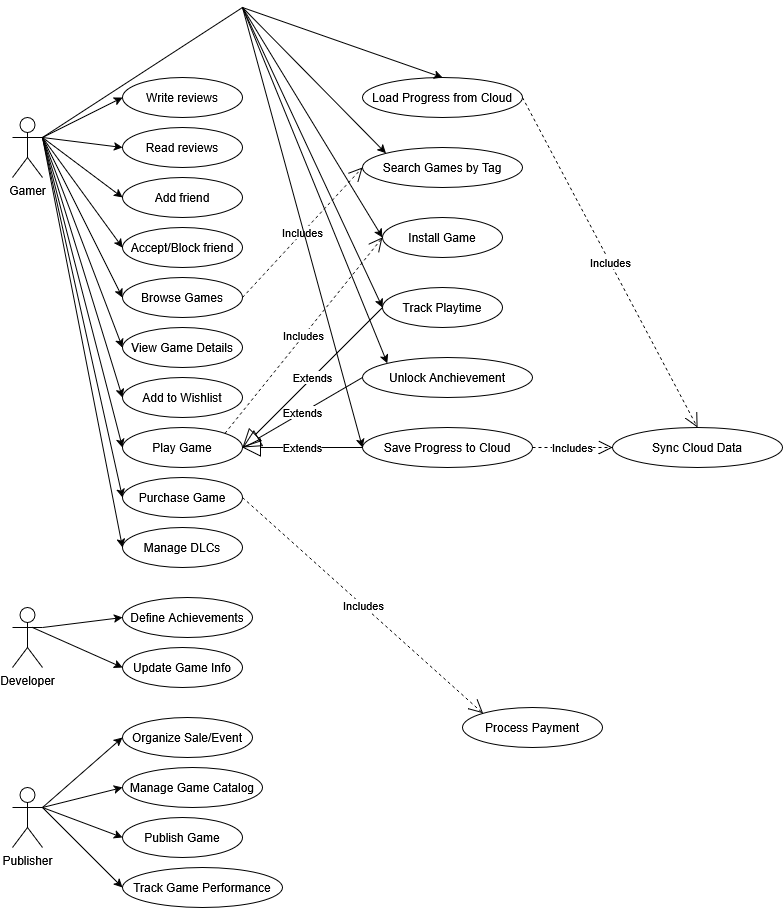

The diagram above was exported from draw.io. Its source (the exported page's mxGraphModel, read from the mxfile embedded in the PNG):
<mxGraphModel dx="2015" dy="1139" grid="1" gridSize="10" guides="1" tooltips="1" connect="1" arrows="1" fold="1" page="1" pageScale="1" pageWidth="827" pageHeight="1169" math="0" shadow="0">
  <root>
    <mxCell id="0" />
    <mxCell id="1" parent="0" />
    <mxCell id="VFYsyVMOEql_OoptQlIC-1" value="Gamer" style="shape=umlActor;verticalLabelPosition=bottom;verticalAlign=top;html=1;outlineConnect=0;" parent="1" vertex="1">
      <mxGeometry x="50" y="120" width="30" height="60" as="geometry" />
    </mxCell>
    <mxCell id="VFYsyVMOEql_OoptQlIC-3" value="Write reviews" style="ellipse;whiteSpace=wrap;html=1;" parent="1" vertex="1">
      <mxGeometry x="160" y="80" width="120" height="40" as="geometry" />
    </mxCell>
    <mxCell id="VFYsyVMOEql_OoptQlIC-4" value="Read reviews" style="ellipse;whiteSpace=wrap;html=1;" parent="1" vertex="1">
      <mxGeometry x="160" y="130" width="120" height="40" as="geometry" />
    </mxCell>
    <mxCell id="VFYsyVMOEql_OoptQlIC-5" value="Add friend" style="ellipse;whiteSpace=wrap;html=1;" parent="1" vertex="1">
      <mxGeometry x="160" y="180" width="120" height="40" as="geometry" />
    </mxCell>
    <mxCell id="VFYsyVMOEql_OoptQlIC-6" value="Accept/Block friend" style="ellipse;whiteSpace=wrap;html=1;" parent="1" vertex="1">
      <mxGeometry x="160" y="230" width="120" height="40" as="geometry" />
    </mxCell>
    <mxCell id="VFYsyVMOEql_OoptQlIC-7" value="Browse Games" style="ellipse;whiteSpace=wrap;html=1;" parent="1" vertex="1">
      <mxGeometry x="160" y="280" width="120" height="40" as="geometry" />
    </mxCell>
    <mxCell id="VFYsyVMOEql_OoptQlIC-8" value="View Game Details" style="ellipse;whiteSpace=wrap;html=1;" parent="1" vertex="1">
      <mxGeometry x="160" y="330" width="120" height="40" as="geometry" />
    </mxCell>
    <mxCell id="VFYsyVMOEql_OoptQlIC-9" value="Add to Wishlist" style="ellipse;whiteSpace=wrap;html=1;" parent="1" vertex="1">
      <mxGeometry x="160" y="380" width="120" height="40" as="geometry" />
    </mxCell>
    <mxCell id="VFYsyVMOEql_OoptQlIC-10" value="Play Game" style="ellipse;whiteSpace=wrap;html=1;" parent="1" vertex="1">
      <mxGeometry x="160" y="430" width="120" height="40" as="geometry" />
    </mxCell>
    <mxCell id="VFYsyVMOEql_OoptQlIC-11" value="Purchase Game" style="ellipse;whiteSpace=wrap;html=1;" parent="1" vertex="1">
      <mxGeometry x="160" y="480" width="120" height="40" as="geometry" />
    </mxCell>
    <mxCell id="VFYsyVMOEql_OoptQlIC-12" value="Manage DLCs" style="ellipse;whiteSpace=wrap;html=1;" parent="1" vertex="1">
      <mxGeometry x="160" y="530" width="120" height="40" as="geometry" />
    </mxCell>
    <mxCell id="VFYsyVMOEql_OoptQlIC-13" value="Load Progress from Cloud" style="ellipse;whiteSpace=wrap;html=1;" parent="1" vertex="1">
      <mxGeometry x="400" y="80" width="160" height="40" as="geometry" />
    </mxCell>
    <mxCell id="VFYsyVMOEql_OoptQlIC-14" value="Search Games by Tag" style="ellipse;whiteSpace=wrap;html=1;" parent="1" vertex="1">
      <mxGeometry x="400" y="150" width="160" height="40" as="geometry" />
    </mxCell>
    <mxCell id="VFYsyVMOEql_OoptQlIC-15" value="Install Game" style="ellipse;whiteSpace=wrap;html=1;" parent="1" vertex="1">
      <mxGeometry x="420" y="220" width="120" height="40" as="geometry" />
    </mxCell>
    <mxCell id="VFYsyVMOEql_OoptQlIC-16" value="Track Playtime" style="ellipse;whiteSpace=wrap;html=1;" parent="1" vertex="1">
      <mxGeometry x="420" y="290" width="120" height="40" as="geometry" />
    </mxCell>
    <mxCell id="VFYsyVMOEql_OoptQlIC-17" value="Unlock Anchievement" style="ellipse;whiteSpace=wrap;html=1;" parent="1" vertex="1">
      <mxGeometry x="400" y="360" width="170" height="40" as="geometry" />
    </mxCell>
    <mxCell id="VFYsyVMOEql_OoptQlIC-18" value="Save Progress to Cloud" style="ellipse;whiteSpace=wrap;html=1;" parent="1" vertex="1">
      <mxGeometry x="400" y="430" width="170" height="40" as="geometry" />
    </mxCell>
    <mxCell id="VFYsyVMOEql_OoptQlIC-19" value="Sync Cloud Data" style="ellipse;whiteSpace=wrap;html=1;" parent="1" vertex="1">
      <mxGeometry x="650" y="430" width="170" height="40" as="geometry" />
    </mxCell>
    <mxCell id="VFYsyVMOEql_OoptQlIC-21" value="Extends" style="endArrow=block;endSize=16;endFill=0;html=1;rounded=0;exitX=0;exitY=0.5;exitDx=0;exitDy=0;entryX=1;entryY=0.5;entryDx=0;entryDy=0;" parent="1" source="VFYsyVMOEql_OoptQlIC-18" target="VFYsyVMOEql_OoptQlIC-10" edge="1">
      <mxGeometry width="160" relative="1" as="geometry">
        <mxPoint x="160" y="740" as="sourcePoint" />
        <mxPoint x="320" y="740" as="targetPoint" />
      </mxGeometry>
    </mxCell>
    <mxCell id="VFYsyVMOEql_OoptQlIC-22" value="Includes" style="endArrow=open;endSize=12;dashed=1;html=1;rounded=0;exitX=1;exitY=0;exitDx=0;exitDy=0;entryX=0;entryY=0.5;entryDx=0;entryDy=0;" parent="1" source="VFYsyVMOEql_OoptQlIC-10" target="VFYsyVMOEql_OoptQlIC-15" edge="1">
      <mxGeometry width="160" relative="1" as="geometry">
        <mxPoint x="160" y="790" as="sourcePoint" />
        <mxPoint x="320" y="790" as="targetPoint" />
      </mxGeometry>
    </mxCell>
    <mxCell id="VFYsyVMOEql_OoptQlIC-23" value="Extends" style="endArrow=block;endSize=16;endFill=0;html=1;rounded=0;exitX=0;exitY=0.5;exitDx=0;exitDy=0;" parent="1" source="VFYsyVMOEql_OoptQlIC-17" edge="1">
      <mxGeometry width="160" relative="1" as="geometry">
        <mxPoint x="500" y="600" as="sourcePoint" />
        <mxPoint x="280" y="450" as="targetPoint" />
      </mxGeometry>
    </mxCell>
    <mxCell id="VFYsyVMOEql_OoptQlIC-24" value="Extends" style="endArrow=block;endSize=16;endFill=0;html=1;rounded=0;exitX=0;exitY=0.5;exitDx=0;exitDy=0;entryX=1;entryY=0.5;entryDx=0;entryDy=0;" parent="1" target="VFYsyVMOEql_OoptQlIC-10" edge="1">
      <mxGeometry width="160" relative="1" as="geometry">
        <mxPoint x="420" y="310" as="sourcePoint" />
        <mxPoint x="300" y="380" as="targetPoint" />
      </mxGeometry>
    </mxCell>
    <mxCell id="VFYsyVMOEql_OoptQlIC-25" value="Includes" style="endArrow=open;endSize=12;dashed=1;html=1;rounded=0;exitX=1;exitY=0.5;exitDx=0;exitDy=0;entryX=0.5;entryY=0;entryDx=0;entryDy=0;" parent="1" source="VFYsyVMOEql_OoptQlIC-13" target="VFYsyVMOEql_OoptQlIC-19" edge="1">
      <mxGeometry width="160" relative="1" as="geometry">
        <mxPoint x="380" y="496" as="sourcePoint" />
        <mxPoint x="538" y="300" as="targetPoint" />
      </mxGeometry>
    </mxCell>
    <mxCell id="VFYsyVMOEql_OoptQlIC-26" value="" style="endArrow=classic;html=1;rounded=0;exitX=1;exitY=0.3333333333333333;exitDx=0;exitDy=0;exitPerimeter=0;entryX=0;entryY=0.5;entryDx=0;entryDy=0;" parent="1" source="VFYsyVMOEql_OoptQlIC-1" target="VFYsyVMOEql_OoptQlIC-12" edge="1">
      <mxGeometry width="50" height="50" relative="1" as="geometry">
        <mxPoint x="500" y="430" as="sourcePoint" />
        <mxPoint x="550" y="380" as="targetPoint" />
      </mxGeometry>
    </mxCell>
    <mxCell id="VFYsyVMOEql_OoptQlIC-27" value="" style="endArrow=classic;html=1;rounded=0;exitX=1;exitY=0.3333333333333333;exitDx=0;exitDy=0;exitPerimeter=0;entryX=0;entryY=0.5;entryDx=0;entryDy=0;" parent="1" source="VFYsyVMOEql_OoptQlIC-1" target="VFYsyVMOEql_OoptQlIC-11" edge="1">
      <mxGeometry width="50" height="50" relative="1" as="geometry">
        <mxPoint x="190" y="210" as="sourcePoint" />
        <mxPoint x="270" y="600" as="targetPoint" />
      </mxGeometry>
    </mxCell>
    <mxCell id="VFYsyVMOEql_OoptQlIC-28" value="" style="endArrow=classic;html=1;rounded=0;exitX=1;exitY=0.3333333333333333;exitDx=0;exitDy=0;exitPerimeter=0;entryX=0;entryY=0.5;entryDx=0;entryDy=0;" parent="1" source="VFYsyVMOEql_OoptQlIC-1" target="VFYsyVMOEql_OoptQlIC-10" edge="1">
      <mxGeometry width="50" height="50" relative="1" as="geometry">
        <mxPoint x="110" y="240" as="sourcePoint" />
        <mxPoint x="190" y="580" as="targetPoint" />
      </mxGeometry>
    </mxCell>
    <mxCell id="VFYsyVMOEql_OoptQlIC-29" value="" style="endArrow=classic;html=1;rounded=0;exitX=1;exitY=0.3333333333333333;exitDx=0;exitDy=0;exitPerimeter=0;entryX=0;entryY=0.5;entryDx=0;entryDy=0;" parent="1" source="VFYsyVMOEql_OoptQlIC-1" target="VFYsyVMOEql_OoptQlIC-9" edge="1">
      <mxGeometry width="50" height="50" relative="1" as="geometry">
        <mxPoint x="340" y="600" as="sourcePoint" />
        <mxPoint x="420" y="890" as="targetPoint" />
      </mxGeometry>
    </mxCell>
    <mxCell id="VFYsyVMOEql_OoptQlIC-30" value="" style="endArrow=classic;html=1;rounded=0;exitX=1;exitY=0.3333333333333333;exitDx=0;exitDy=0;exitPerimeter=0;" parent="1" source="VFYsyVMOEql_OoptQlIC-1" edge="1">
      <mxGeometry width="50" height="50" relative="1" as="geometry">
        <mxPoint x="210" y="430" as="sourcePoint" />
        <mxPoint x="160" y="350" as="targetPoint" />
      </mxGeometry>
    </mxCell>
    <mxCell id="VFYsyVMOEql_OoptQlIC-31" value="" style="endArrow=classic;html=1;rounded=0;exitX=1;exitY=0.3333333333333333;exitDx=0;exitDy=0;exitPerimeter=0;entryX=0;entryY=0.5;entryDx=0;entryDy=0;" parent="1" source="VFYsyVMOEql_OoptQlIC-1" target="VFYsyVMOEql_OoptQlIC-7" edge="1">
      <mxGeometry width="50" height="50" relative="1" as="geometry">
        <mxPoint x="410" y="680" as="sourcePoint" />
        <mxPoint x="490" y="870" as="targetPoint" />
      </mxGeometry>
    </mxCell>
    <mxCell id="VFYsyVMOEql_OoptQlIC-32" value="" style="endArrow=classic;html=1;rounded=0;exitX=1;exitY=0.3333333333333333;exitDx=0;exitDy=0;exitPerimeter=0;entryX=0;entryY=0.5;entryDx=0;entryDy=0;" parent="1" source="VFYsyVMOEql_OoptQlIC-1" target="VFYsyVMOEql_OoptQlIC-6" edge="1">
      <mxGeometry width="50" height="50" relative="1" as="geometry">
        <mxPoint x="120" y="220" as="sourcePoint" />
        <mxPoint x="200" y="360" as="targetPoint" />
      </mxGeometry>
    </mxCell>
    <mxCell id="VFYsyVMOEql_OoptQlIC-33" value="" style="endArrow=classic;html=1;rounded=0;entryX=0;entryY=0.5;entryDx=0;entryDy=0;" parent="1" target="VFYsyVMOEql_OoptQlIC-5" edge="1">
      <mxGeometry width="50" height="50" relative="1" as="geometry">
        <mxPoint x="80" y="140" as="sourcePoint" />
        <mxPoint x="260" y="350" as="targetPoint" />
      </mxGeometry>
    </mxCell>
    <mxCell id="VFYsyVMOEql_OoptQlIC-34" value="" style="endArrow=classic;html=1;rounded=0;entryX=0;entryY=0.5;entryDx=0;entryDy=0;exitX=1;exitY=0.3333333333333333;exitDx=0;exitDy=0;exitPerimeter=0;" parent="1" source="VFYsyVMOEql_OoptQlIC-1" target="VFYsyVMOEql_OoptQlIC-4" edge="1">
      <mxGeometry width="50" height="50" relative="1" as="geometry">
        <mxPoint x="160" y="210" as="sourcePoint" />
        <mxPoint x="240" y="250" as="targetPoint" />
      </mxGeometry>
    </mxCell>
    <mxCell id="VFYsyVMOEql_OoptQlIC-35" value="" style="endArrow=classic;html=1;rounded=0;entryX=0;entryY=0.5;entryDx=0;entryDy=0;" parent="1" target="VFYsyVMOEql_OoptQlIC-3" edge="1">
      <mxGeometry width="50" height="50" relative="1" as="geometry">
        <mxPoint x="80" y="140" as="sourcePoint" />
        <mxPoint x="240" y="190" as="targetPoint" />
      </mxGeometry>
    </mxCell>
    <mxCell id="VFYsyVMOEql_OoptQlIC-36" value="Includes" style="endArrow=open;endSize=12;dashed=1;html=1;rounded=0;exitX=1;exitY=0.5;exitDx=0;exitDy=0;entryX=0;entryY=0.5;entryDx=0;entryDy=0;" parent="1" source="VFYsyVMOEql_OoptQlIC-7" target="VFYsyVMOEql_OoptQlIC-14" edge="1">
      <mxGeometry width="160" relative="1" as="geometry">
        <mxPoint x="370" y="486" as="sourcePoint" />
        <mxPoint x="528" y="290" as="targetPoint" />
      </mxGeometry>
    </mxCell>
    <mxCell id="VFYsyVMOEql_OoptQlIC-43" value="" style="endArrow=none;html=1;rounded=0;exitX=1;exitY=0.3333333333333333;exitDx=0;exitDy=0;exitPerimeter=0;" parent="1" source="VFYsyVMOEql_OoptQlIC-1" edge="1">
      <mxGeometry width="50" height="50" relative="1" as="geometry">
        <mxPoint x="80" y="160" as="sourcePoint" />
        <mxPoint x="280" y="10" as="targetPoint" />
      </mxGeometry>
    </mxCell>
    <mxCell id="VFYsyVMOEql_OoptQlIC-44" value="" style="endArrow=classic;html=1;rounded=0;entryX=0.5;entryY=0;entryDx=0;entryDy=0;" parent="1" target="VFYsyVMOEql_OoptQlIC-13" edge="1">
      <mxGeometry width="50" height="50" relative="1" as="geometry">
        <mxPoint x="280" y="10" as="sourcePoint" />
        <mxPoint x="390" y="110" as="targetPoint" />
      </mxGeometry>
    </mxCell>
    <mxCell id="VFYsyVMOEql_OoptQlIC-45" value="" style="endArrow=classic;html=1;rounded=0;entryX=0;entryY=0;entryDx=0;entryDy=0;" parent="1" target="VFYsyVMOEql_OoptQlIC-14" edge="1">
      <mxGeometry width="50" height="50" relative="1" as="geometry">
        <mxPoint x="280" y="10" as="sourcePoint" />
        <mxPoint x="590" y="160" as="targetPoint" />
      </mxGeometry>
    </mxCell>
    <mxCell id="VFYsyVMOEql_OoptQlIC-46" value="" style="endArrow=classic;html=1;rounded=0;" parent="1" edge="1">
      <mxGeometry width="50" height="50" relative="1" as="geometry">
        <mxPoint x="280" y="10" as="sourcePoint" />
        <mxPoint x="420" y="240" as="targetPoint" />
      </mxGeometry>
    </mxCell>
    <mxCell id="VFYsyVMOEql_OoptQlIC-47" value="" style="endArrow=classic;html=1;rounded=0;" parent="1" edge="1">
      <mxGeometry width="50" height="50" relative="1" as="geometry">
        <mxPoint x="280" y="10" as="sourcePoint" />
        <mxPoint x="420" y="310" as="targetPoint" />
      </mxGeometry>
    </mxCell>
    <mxCell id="VFYsyVMOEql_OoptQlIC-48" value="" style="endArrow=classic;html=1;rounded=0;entryX=0;entryY=0;entryDx=0;entryDy=0;" parent="1" target="VFYsyVMOEql_OoptQlIC-17" edge="1">
      <mxGeometry width="50" height="50" relative="1" as="geometry">
        <mxPoint x="280" y="10" as="sourcePoint" />
        <mxPoint x="400" y="380" as="targetPoint" />
      </mxGeometry>
    </mxCell>
    <mxCell id="VFYsyVMOEql_OoptQlIC-49" value="" style="endArrow=classic;html=1;rounded=0;entryX=0;entryY=0.5;entryDx=0;entryDy=0;" parent="1" target="VFYsyVMOEql_OoptQlIC-18" edge="1">
      <mxGeometry width="50" height="50" relative="1" as="geometry">
        <mxPoint x="280" y="10" as="sourcePoint" />
        <mxPoint x="605" y="716" as="targetPoint" />
      </mxGeometry>
    </mxCell>
    <mxCell id="VFYsyVMOEql_OoptQlIC-50" value="Includes" style="endArrow=open;endSize=12;dashed=1;html=1;rounded=0;exitX=1;exitY=0.5;exitDx=0;exitDy=0;entryX=0;entryY=0.5;entryDx=0;entryDy=0;" parent="1" source="VFYsyVMOEql_OoptQlIC-18" target="VFYsyVMOEql_OoptQlIC-19" edge="1">
      <mxGeometry width="160" relative="1" as="geometry">
        <mxPoint x="360" y="460" as="sourcePoint" />
        <mxPoint x="480" y="280" as="targetPoint" />
      </mxGeometry>
    </mxCell>
    <mxCell id="VFYsyVMOEql_OoptQlIC-51" value="Define Achievements" style="ellipse;whiteSpace=wrap;html=1;" parent="1" vertex="1">
      <mxGeometry x="160" y="600" width="130" height="40" as="geometry" />
    </mxCell>
    <mxCell id="VFYsyVMOEql_OoptQlIC-52" value="Organize Sale/Event" style="ellipse;whiteSpace=wrap;html=1;" parent="1" vertex="1">
      <mxGeometry x="160" y="720" width="130" height="40" as="geometry" />
    </mxCell>
    <mxCell id="VFYsyVMOEql_OoptQlIC-53" value="Update Game Info" style="ellipse;whiteSpace=wrap;html=1;" parent="1" vertex="1">
      <mxGeometry x="160" y="650" width="120" height="40" as="geometry" />
    </mxCell>
    <mxCell id="VFYsyVMOEql_OoptQlIC-54" value="Manage Game Catalog" style="ellipse;whiteSpace=wrap;html=1;" parent="1" vertex="1">
      <mxGeometry x="160" y="770" width="140" height="40" as="geometry" />
    </mxCell>
    <mxCell id="VFYsyVMOEql_OoptQlIC-55" value="Publish Game" style="ellipse;whiteSpace=wrap;html=1;" parent="1" vertex="1">
      <mxGeometry x="160" y="820" width="120" height="40" as="geometry" />
    </mxCell>
    <mxCell id="VFYsyVMOEql_OoptQlIC-56" value="Track Game Performance" style="ellipse;whiteSpace=wrap;html=1;" parent="1" vertex="1">
      <mxGeometry x="160" y="870" width="160" height="40" as="geometry" />
    </mxCell>
    <mxCell id="VFYsyVMOEql_OoptQlIC-57" value="Developer" style="shape=umlActor;verticalLabelPosition=bottom;verticalAlign=top;html=1;outlineConnect=0;" parent="1" vertex="1">
      <mxGeometry x="50" y="610" width="30" height="60" as="geometry" />
    </mxCell>
    <mxCell id="VFYsyVMOEql_OoptQlIC-58" value="" style="endArrow=classic;html=1;rounded=0;exitX=1;exitY=0.3333333333333333;exitDx=0;exitDy=0;exitPerimeter=0;entryX=0;entryY=0.5;entryDx=0;entryDy=0;" parent="1" source="VFYsyVMOEql_OoptQlIC-57" target="VFYsyVMOEql_OoptQlIC-51" edge="1">
      <mxGeometry width="50" height="50" relative="1" as="geometry">
        <mxPoint x="120" y="680" as="sourcePoint" />
        <mxPoint x="170" y="630" as="targetPoint" />
      </mxGeometry>
    </mxCell>
    <mxCell id="VFYsyVMOEql_OoptQlIC-59" value="" style="endArrow=classic;html=1;rounded=0;entryX=0;entryY=0.5;entryDx=0;entryDy=0;" parent="1" target="VFYsyVMOEql_OoptQlIC-53" edge="1">
      <mxGeometry width="50" height="50" relative="1" as="geometry">
        <mxPoint x="70" y="630" as="sourcePoint" />
        <mxPoint x="200" y="640" as="targetPoint" />
      </mxGeometry>
    </mxCell>
    <mxCell id="VFYsyVMOEql_OoptQlIC-60" value="Publisher" style="shape=umlActor;verticalLabelPosition=bottom;verticalAlign=top;html=1;outlineConnect=0;" parent="1" vertex="1">
      <mxGeometry x="50" y="790" width="30" height="60" as="geometry" />
    </mxCell>
    <mxCell id="VFYsyVMOEql_OoptQlIC-64" value="" style="endArrow=classic;html=1;rounded=0;exitX=1;exitY=0.3333333333333333;exitDx=0;exitDy=0;exitPerimeter=0;entryX=0;entryY=0.5;entryDx=0;entryDy=0;" parent="1" source="VFYsyVMOEql_OoptQlIC-60" target="VFYsyVMOEql_OoptQlIC-52" edge="1">
      <mxGeometry width="50" height="50" relative="1" as="geometry">
        <mxPoint x="190" y="820" as="sourcePoint" />
        <mxPoint x="240" y="770" as="targetPoint" />
      </mxGeometry>
    </mxCell>
    <mxCell id="VFYsyVMOEql_OoptQlIC-65" value="" style="endArrow=classic;html=1;rounded=0;entryX=0;entryY=0.5;entryDx=0;entryDy=0;exitX=1;exitY=0.3333333333333333;exitDx=0;exitDy=0;exitPerimeter=0;" parent="1" source="VFYsyVMOEql_OoptQlIC-60" target="VFYsyVMOEql_OoptQlIC-54" edge="1">
      <mxGeometry width="50" height="50" relative="1" as="geometry">
        <mxPoint x="90" y="810" as="sourcePoint" />
        <mxPoint x="250" y="810" as="targetPoint" />
      </mxGeometry>
    </mxCell>
    <mxCell id="VFYsyVMOEql_OoptQlIC-66" value="" style="endArrow=classic;html=1;rounded=0;entryX=0;entryY=0.5;entryDx=0;entryDy=0;" parent="1" target="VFYsyVMOEql_OoptQlIC-55" edge="1">
      <mxGeometry width="50" height="50" relative="1" as="geometry">
        <mxPoint x="80" y="810" as="sourcePoint" />
        <mxPoint x="190" y="810" as="targetPoint" />
      </mxGeometry>
    </mxCell>
    <mxCell id="VFYsyVMOEql_OoptQlIC-67" value="" style="endArrow=classic;html=1;rounded=0;entryX=0;entryY=0.5;entryDx=0;entryDy=0;" parent="1" target="VFYsyVMOEql_OoptQlIC-56" edge="1">
      <mxGeometry width="50" height="50" relative="1" as="geometry">
        <mxPoint x="80" y="810" as="sourcePoint" />
        <mxPoint x="210" y="880" as="targetPoint" />
      </mxGeometry>
    </mxCell>
    <mxCell id="VFYsyVMOEql_OoptQlIC-68" value="Process Payment" style="ellipse;whiteSpace=wrap;html=1;" parent="1" vertex="1">
      <mxGeometry x="500" y="710" width="140" height="40" as="geometry" />
    </mxCell>
    <mxCell id="VFYsyVMOEql_OoptQlIC-69" value="Includes" style="endArrow=open;endSize=12;dashed=1;html=1;rounded=0;exitX=1;exitY=0.5;exitDx=0;exitDy=0;entryX=0;entryY=0;entryDx=0;entryDy=0;" parent="1" source="VFYsyVMOEql_OoptQlIC-11" target="VFYsyVMOEql_OoptQlIC-68" edge="1">
      <mxGeometry width="160" relative="1" as="geometry">
        <mxPoint x="660" y="470" as="sourcePoint" />
        <mxPoint x="770" y="470" as="targetPoint" />
      </mxGeometry>
    </mxCell>
  </root>
</mxGraphModel>